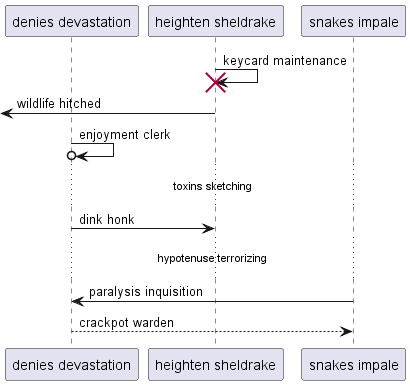

The diagram above was rendered by PlantUML. Its source (embedded in the PNG):
@startuml
participant "denies devastation" as 0
participant "heighten sheldrake" as 1
participant "snakes impale" as 2
1 -> 1!! : keycard maintenance
 [<- 1: wildlife hitched
0 ->o 0: enjoyment clerk
...toxins sketching...
0 -> 1: dink honk
...hypotenuse terrorizing...
2 -> 0: paralysis inquisition
0 --> 2: crackpot warden
@enduml